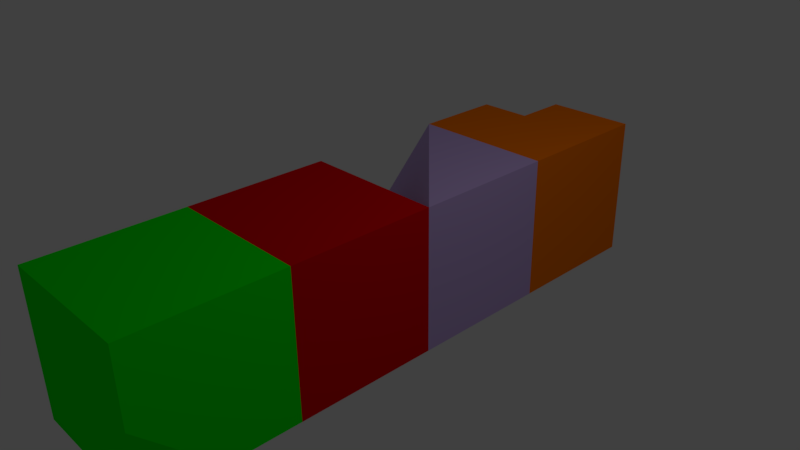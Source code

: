 # Source: untitled.blend  (saved by Blender 2.77.0; exported with 4.5.12 LTS)
import bpy
from mathutils import Matrix  # noqa: F401  (used for matrix-valued properties, if any)

bpy.ops.wm.read_factory_settings(use_empty=True)
scene = bpy.context.scene
scene.name = 'Scene'

# ---- collections
col_collection_1 = bpy.data.collections.new('Collection 1'); scene.collection.children.link(col_collection_1)

# ---- materials (node trees are filled in below, after node groups)
mat_material_2_zzz = bpy.data.materials.new('Material_2_zzz')
mat_material_2_zzz.alpha_threshold = 0.0
mat_material_2_zzz.use_transparent_shadow = False
mat_material_2_zzz.diffuse_color = (1.0, 0.197, 0.0, 1.0)
mat_material_2_zzz.roughness = 0.5
mat_material_2_zzz.line_color = (0.0, 0.0, 0.0, 1.0)
mat_material_2_zzz_001 = bpy.data.materials.new('Material_2_zzz.001')
mat_material_2_zzz_001.alpha_threshold = 0.0
mat_material_2_zzz_001.use_transparent_shadow = False
mat_material_2_zzz_001.diffuse_color = (1.0, 0.197, 0.0, 1.0)
mat_material_2_zzz_001.roughness = 0.5
mat_material_2_zzz_001.line_color = (0.0, 0.0, 0.0, 1.0)
mat_material_001 = bpy.data.materials.new('Material.001')
mat_material_001.alpha_threshold = 0.0
mat_material_001.use_transparent_shadow = False
mat_material_001.diffuse_color = (0.8, 0.0, 0.002093, 1.0)
mat_material_001.roughness = 0.5
mat_material_2_zzz_002 = bpy.data.materials.new('Material_2_zzz.002')
mat_material_2_zzz_002.alpha_threshold = 0.0
mat_material_2_zzz_002.use_transparent_shadow = False
mat_material_2_zzz_002.diffuse_color = (1.0, 0.197, 0.0, 1.0)
mat_material_2_zzz_002.roughness = 0.5
mat_material_2_zzz_002.line_color = (0.0, 0.0, 0.0, 1.0)
mat_material_008 = bpy.data.materials.new('Material.008')
mat_material_008.alpha_threshold = 0.0
mat_material_008.use_transparent_shadow = False
mat_material_008.diffuse_color = (0.0, 1.0, 0.0, 1.0)
mat_material_008.roughness = 0.5
mat_material_004 = bpy.data.materials.new('Material.004')
mat_material_004.alpha_threshold = 0.0
mat_material_004.use_transparent_shadow = False
mat_material_004.diffuse_color = (0.0, 1.0, 0.0, 1.0)
mat_material_004.roughness = 0.5
mat_material_014 = bpy.data.materials.new('Material.014')
mat_material_014.alpha_threshold = 0.0
mat_material_014.use_transparent_shadow = False
mat_material_014.diffuse_color = (0.5702, 0.4151, 0.8, 1.0)
mat_material_014.roughness = 0.5

# ---- material node trees

# ---- world
world_world = bpy.data.worlds.new('World'); scene.world = world_world
world_world.color = (0.05088, 0.05088, 0.05088)
world_world.use_sun_shadow = False
world_world.sun_shadow_jitter_overblur = 0.0
world_world.cycles.sampling_method = 'MANUAL'

# ---- cameras
cam_camera = bpy.data.cameras.new('Camera')
cam_camera.clip_end = 100.0
cam_camera.lens = 35.0
cam_camera.sensor_width = 32.0
cam_camera.sensor_height = 18.0
cam_camera.ortho_scale = 7.314
cam_camera.dof.focus_distance = 0.0
cam_camera.dof.aperture_fstop = 128.0

# ---- lights
light_lamp = bpy.data.lights.new('Lamp', 'POINT')
light_lamp.transmission_factor = 0.0
light_lamp.cutoff_distance = 30.0
light_lamp.energy = 100.0
light_lamp.shadow_buffer_clip_start = 1.001
light_lamp.shadow_soft_size = 0.1
light_lamp.shadow_maximum_resolution = 0.006
light_lamp.use_absolute_resolution = True

# ---- meshes
me_1 = bpy.data.meshes.new('1')
me_1.from_pydata([(1.0, 1.0, -1.0), (1.0, -1.0, -1.0), (-1.0, -1.0, -1.0), (-1.0, 1.0, -1.0), (1.0, 1.0, 1.0), (1.0, -1.0, 1.0), (-1.0, -1.0, 1.0), (1.0, -5.364e-07, 1.0), (-5.364e-07, -1.0, 1.0), (1.0, -0.5, 1.0), (-0.5, -1.0, 1.0), (1.0, 0.5, 1.0), (0.5, -1.0, 1.0), (1.0, -0.75, 1.0), (-0.75, -1.0, 1.0), (-1.0, 1.0, -0.25), (1.0, 0.25, 1.0), (0.25, -1.0, 1.0), (1.0, -0.25, 1.0), (-0.25, 1.0, 1.0), (-0.25, -1.0, 1.0), (-1.0, 0.25, 1.0), (1.0, 0.75, 1.0), (0.75, -1.0, 1.0), (-1.0, 0.25, -0.25), (-0.25, 0.25, 1.0)], [], [(0, 3, 15, 19, 4), (19, 15, 24, 25), (21, 25, 24), (2, 6, 21, 24, 15, 3), (12, 17, 8, 20, 10, 14, 6, 2, 1, 5, 23), (0, 4, 22, 11, 16, 7, 18, 9, 13, 5, 1), (11, 22, 4, 19, 25, 21, 6, 14, 10, 20, 8, 17, 12, 23, 5, 13, 9, 18, 7, 16), (0, 1, 2, 3)])
_uv = me_1.uv_layers.new(name='UVMap')
_uv.uv.foreach_set('vector', [0.334, 0.9385, 0.1298, 0.9385, 0.1298, 0.8619, 0.2063, 0.7343, 0.334, 0.7343, 0.1581, 0.9468, 0.1581, 0.7126, 0.2831, 0.7126, 0.2831, 0.9468, 0.7452, 0.906, 0.6202, 0.906, 0.7452, 0.6977, 0.3249, 0.6978, 0.3249, 0.907, 0.1891, 0.907, 0.1891, 0.7762, 0.1077, 0.7762, 0.1077, 0.6978, 0.1223, 0.4325, 0.1445, 0.4325, 0.1667, 0.4325, 0.1889, 0.4325, 0.2111, 0.4325, 0.2332, 0.4325, 0.2554, 0.4325, 0.2554, 0.61, 0.07789, 0.61, 0.07789, 0.4325, 0.1001, 0.4325, 0.5857, 0.5857, 0.4143, 0.5857, 0.4143, 0.5643, 0.4143, 0.5428, 0.4143, 0.5214, 0.4143, 0.5, 0.4143, 0.4786, 0.4143, 0.4572, 0.4143, 0.4357, 0.4143, 0.4143, 0.5857, 0.4143, 0.1427, 0.9433, 0.1144, 0.9433, 0.08615, 0.9433, 0.08615, 0.802, 0.171, 0.802, 0.171, 0.7171, 0.3124, 0.7171, 0.3124, 0.7454, 0.3124, 0.7737, 0.3124, 0.802, 0.3124, 0.8302, 0.3124, 0.8585, 0.3124, 0.8868, 0.3124, 0.9151, 0.3124, 0.9433, 0.2841, 0.9433, 0.2558, 0.9433, 0.2275, 0.9433, 0.1993, 0.9433, 0.171, 0.9433, 0.6032, 0.3704, 0.6032, 0.5768, 0.3968, 0.5768, 0.3968, 0.3704])
me_1.materials.append(mat_material_2_zzz)
me_1.materials.append(None)
me_1.use_remesh_preserve_volume = False
me_1.use_remesh_preserve_attributes = False
me_1.use_mirror_vertex_groups = False
me_1.update()
me_cube_008 = bpy.data.meshes.new('Cube.008')
me_cube_008.from_pydata([(1.0, 1.0, -1.0), (1.0, -1.0, -1.0), (-1.0, -1.0, -1.0), (-1.0, 1.0, -1.0), (1.0, 1.0, 1.0), (1.0, -1.0, 1.0), (-1.0, -1.0, 1.0), (-1.0, 1.0, 1.0), (1.0, -5.96e-08, -1.0), (1.788e-07, 1.0, -1.0), (-1.0, 2.98e-07, -1.0), (-1.0, 1.0, 0.0), (1.0, -0.5, -1.0), (-0.5, 1.0, -1.0), (-1.0, 0.5, -1.0), (-0.5, -1.0, 1.0), (1.0, 0.5, -1.0), (0.5, 1.0, -1.0), (1.0, -1.0, -0.5), (-1.0, -0.5, -1.0), (1.0, -0.75, -1.0), (-0.75, 1.0, -1.0), (-1.0, 0.75, -1.0), (1.0, 0.25, -1.0), (0.25, 1.0, -1.0), (-1.0, -0.25, -1.0), (1.0, -0.25, -1.0), (-0.25, 1.0, -1.0), (-1.0, 0.25, -1.0), (-1.0, 1.0, 0.25), (1.0, 0.75, -1.0), (0.75, 1.0, -1.0), (-1.0, -0.75, -1.0), (0.5, -1.0, 0.75), (0.5, -1.0, -0.25), (-0.5, -1.0, -0.25), (0.5, 1.0, -0.25), (0.5, 1.0, 0.75), (-0.5, 1.0, 0.75), (-0.5, 1.0, -0.25), (-0.5, -1.0, 0.75)], [], [(2, 6, 7, 29, 11, 3, 22, 14, 28, 10, 25, 19, 32), (35, 39, 38, 40), (6, 15, 5, 4, 7), (15, 40, 33, 34, 18, 5), (35, 40, 15, 6, 2, 1, 18, 34), (0, 4, 5, 18, 1, 20, 12, 26, 8, 23, 16, 30), (27, 9, 24, 17, 31, 0, 30, 16, 23, 8, 26, 12, 20, 1, 2, 32, 19, 25, 10, 28, 14, 22, 3, 21, 13), (35, 34, 36, 39), (33, 37, 36, 34), (40, 38, 37, 33), (0, 36, 37, 38, 39, 3, 11, 29, 7, 4), (3, 39, 36, 0, 31, 17, 24, 9, 27, 13, 21)])
me_cube_008.polygons.foreach_set('material_index', [1, 1, 1, 1, 1, 0, 0, 1, 1, 1, 0, 0])
_uv = me_cube_008.uv_layers.new(name='UVMap')
_uv.uv.foreach_set('vector', [9.445e-05, 0.4207, 9.443e-05, 0.261, 0.1599, 0.261, 0.1599, 0.3209, 0.1599, 0.3408, 0.1599, 0.4207, 0.07999, 0.4221, 0.07995, 0.4207, 0.07997, 0.4207, 0.07997, 0.4207, 0.06, 0.4207, 0.04003, 0.4207, 0.02006, 0.4207, 0.156, 0.2183, 9.443e-05, 0.2183, 9.443e-05, 0.1403, 0.156, 0.1403, 0.1598, 9.443e-05, 0.1587, 0.06243, 0.1565, 0.09843, 0.1607, 0.0994, 0.158, 0.09773, 0.1587, 0.06243, 0.166, 0.07006, 0.1587, 0.0921, 0.1613, 0.09939, 0.161, 0.09927, 0.1565, 0.09843, 0.156, 0.2183, 0.156, 0.1403, 0.1587, 0.06243, 0.1598, 9.443e-05, 0.4092, 0.004447, 0.4048, 0.2538, 0.3425, 0.2527, 0.2732, 0.2608, 0.3199, 0.2617, 0.3199, 0.4216, 0.16, 0.4216, 0.16, 0.3016, 0.16, 0.2617, 0.2, 0.261, 0.2, 0.2617, 0.22, 0.2617, 0.24, 0.2617, 0.26, 0.2617, 0.28, 0.2617, 0.2999, 0.2617, 0.6568, 0.1024, 0.6548, 0.1401, 0.6538, 0.1684, 0.6537, 0.1961, 0.6533, 0.2271, 0.6529, 0.2579, 0.6223, 0.2574, 0.5918, 0.2571, 0.5607, 0.2565, 0.5295, 0.256, 0.4983, 0.2554, 0.4671, 0.2549, 0.436, 0.2544, 0.4048, 0.2538, 0.4092, 0.004447, 0.4403, 0.004991, 0.4715, 0.005535, 0.5027, 0.006079, 0.5338, 0.006623, 0.565, 0.007167, 0.5962, 0.007711, 0.6273, 0.008255, 0.6586, 0.008857, 0.6579, 0.04002, 0.6574, 0.07113, 0.9999, 0.07982, 0.9966, 0.2045, 0.7473, 0.1978, 0.7506, 0.0732, 0.3201, 0.4209, 0.3201, 0.261, 0.4001, 0.261, 0.4001, 0.4209, 0.166, 0.07006, 0.1613, 0.1025, 0.1605, 0.09814, 0.1587, 0.0921, 0.1609, 0.09918, 0.1607, 0.09901, 0.1605, 0.09814, 0.1613, 0.1025, 0.1564, 0.1116, 0.1482, 0.1159, 0.1531, 0.1068, 0.1543, 0.1046, 0.158, 0.09773, 0.1607, 0.0994, 0.6586, 0.008857, 0.7506, 0.0732, 0.7473, 0.1978, 0.6529, 0.2579, 0.6533, 0.2271, 0.6537, 0.1961, 0.6538, 0.1684, 0.6548, 0.1401, 0.6568, 0.1024, 0.6574, 0.07113, 0.6579, 0.04002])
me_cube_008.materials.append(mat_material_2_zzz_001)
me_cube_008.materials.append(mat_material_001)
me_cube_008.use_remesh_preserve_volume = False
me_cube_008.use_remesh_preserve_attributes = False
me_cube_008.use_mirror_vertex_groups = False
me_cube_008.update()
me_cube_006 = bpy.data.meshes.new('Cube.006')
me_cube_006.from_pydata([(1.0, 1.0, -1.0), (-1.0, -1.0, -1.0), (-1.0, 1.0, -1.0), (1.0, 1.0, 1.0), (1.0, -1.0, 1.0), (-1.0, -1.0, 1.0), (-1.0, 1.0, 1.0), (1.0, -5.96e-08, -1.0), (0.0, -1.0, -1.0), (1.0, -1.0, 0.0)], [], [(3, 6, 5, 4), (9, 4, 5, 1, 8), (1, 5, 6, 2), (3, 0, 2, 6), (8, 7, 9), (0, 3, 4, 9, 7), (0, 7, 8, 1, 2)])
me_cube_006.polygons.foreach_set('material_index', [1, 1, 0, 0, 1, 1, 1])
_uv = me_cube_006.uv_layers.new(name='UVMap')
_uv.uv.foreach_set('vector', [0.5474, 0.4362, 0.5474, 0.5639, 0.4181, 0.5639, 0.4181, 0.4362, 0.2887, 0.5, 0.2887, 0.4362, 0.4181, 0.4362, 0.4181, 0.5639, 0.3534, 0.5639, 0.806, 0.5639, 0.6767, 0.5639, 0.6767, 0.4362, 0.806, 0.4362, 0.5474, 0.5639, 0.6767, 0.5639, 0.6767, 0.6917, 0.5474, 0.6917, 0.9353, 0.3723, 0.8707, 0.3084, 0.905, 0.1865, 1.054, 0.2537, 1.063, 0.09551, 0.8833, 0.1162, 0.905, 0.1865, 0.9697, 0.2504, 0.806, 0.3084, 0.8707, 0.3084, 0.9353, 0.3723, 0.9353, 0.4362, 0.806, 0.4362])
me_cube_006.materials.append(mat_material_2_zzz_002)
me_cube_006.materials.append(mat_material_008)
me_cube_006.materials.append(mat_material_004)
me_cube_006.use_remesh_preserve_volume = False
me_cube_006.use_remesh_preserve_attributes = False
me_cube_006.use_mirror_vertex_groups = False
me_cube_006.update()
me_cube_002 = bpy.data.meshes.new('Cube.002')
me_cube_002.from_pydata([(1.0, 1.0, -1.0), (1.0, -1.0, -1.0), (-1.0, -1.0, -1.0), (-1.0, 1.0, -1.0), (1.0, 1.0, 1.0), (1.0, -1.0, 1.0), (-1.0, 1.0, 1.0)], [], [(0, 1, 2, 3), (5, 4, 6), (0, 4, 5, 1), (2, 1, 5), (3, 2, 6), (4, 0, 3, 6), (6, 2, 5)])
_uv = me_cube_002.uv_layers.new(name='UVMap')
_uv.uv.foreach_set('vector', [0.3562, 0.323, 0.4856, 0.323, 0.4856, 0.4507, 0.3562, 0.4507, 0.4282, 0.01765, 0.423, 0.1063, 0.2939, 0.1063, 0.1822, 0.502, 0.3065, 0.4947, 0.3065, 0.6195, 0.1822, 0.6269, 0.255, 0.3148, 0.132, 0.3148, 0.1154, 0.1985, 0.9999, 0.9999, 9.998e-05, 0.9999, 0.9999, 9.998e-05, 0.423, 0.1063, 0.428, 0.1983, 0.2989, 0.1983, 0.2939, 0.1063, 0.2939, 0.1063, 0.255, 0.3148, 0.4282, 0.01765])
me_cube_002.materials.append(mat_material_014)
me_cube_002.use_remesh_preserve_volume = False
me_cube_002.use_remesh_preserve_attributes = False
me_cube_002.use_mirror_vertex_groups = False
me_cube_002.update()

# ---- objects
ob_lamp = bpy.data.objects.new('Lamp', light_lamp)
ob_camera = bpy.data.objects.new('Camera', cam_camera)
ob_0 = bpy.data.objects.new('0', me_1)
ob_2 = bpy.data.objects.new('2', me_cube_008)
ob_3 = bpy.data.objects.new('3', me_cube_006)
ob_1 = bpy.data.objects.new('1', me_cube_002)

# ---- transforms, parenting, visibility, modifiers, constraints
ob_lamp.location = (4.076, 1.005, 5.904)
ob_lamp.rotation_euler = (0.6503, 0.05522, 1.866)
ob_lamp.lock_rotations_4d = False
ob_lamp.empty_display_type = 'ARROWS'
ob_lamp.color = (0.0, 0.0, 0.0, 0.0)
ob_lamp.lineart.crease_threshold = 0.0
ob_camera.location = (7.481, -6.508, 5.344)
ob_camera.rotation_euler = (1.109, 0.01082, 0.8149)
ob_camera.lock_rotations_4d = False
ob_camera.empty_display_type = 'ARROWS'
ob_camera.color = (0.0, 0.0, 0.0, 0.0)
ob_camera.display_type = 'WIRE'
ob_camera.lineart.crease_threshold = 0.0
ob_0.location = (0.0, 3.0, 0.0)
ob_0.lock_rotations_4d = False
ob_0.empty_display_type = 'ARROWS'
ob_0.lineart.crease_threshold = 0.0
ob_2.location = (0.0, -0.999, 0.0)
ob_2.rotation_euler = (0.0, -0.0, 3.142)
ob_2.lock_rotations_4d = False
ob_2.empty_display_type = 'ARROWS'
ob_2.lineart.crease_threshold = 0.0
ob_3.location = (0.0, -2.999, 0.0)
ob_3.lock_rotations_4d = False
ob_3.empty_display_type = 'ARROWS'
ob_3.lineart.crease_threshold = 0.0
ob_1.location = (0.0, 1.0, 0.0)
ob_1.lock_rotations_4d = False
ob_1.empty_display_type = 'ARROWS'
ob_1.lineart.crease_threshold = 0.0

# ---- collection membership
col_collection_1.objects.link(ob_lamp)
col_collection_1.objects.link(ob_camera)
col_collection_1.objects.link(ob_0)
col_collection_1.objects.link(ob_2)
col_collection_1.objects.link(ob_3)
col_collection_1.objects.link(ob_1)

# ---- scene / render settings (as saved in the file)
scene.camera = ob_camera
scene.frame_start = 1; scene.frame_end = 250; scene.frame_set(1)
scene.render.engine = 'BLENDER_EEVEE_NEXT'
scene.render.resolution_percentage = 50
scene.render.dither_intensity = 0.0
scene.cycles.use_denoising = False
scene.cycles.samples = 128
scene.cycles.sampling_pattern = 'TABULATED_SOBOL'
scene.cycles.light_sampling_threshold = 0.0
scene.cycles.use_adaptive_sampling = False
scene.cycles.use_light_tree = False
scene.cycles.blur_glossy = 0.0
scene.cycles.sample_clamp_indirect = 0.0
scene.view_settings.view_transform = 'Standard'
bpy.context.view_layer.update()
